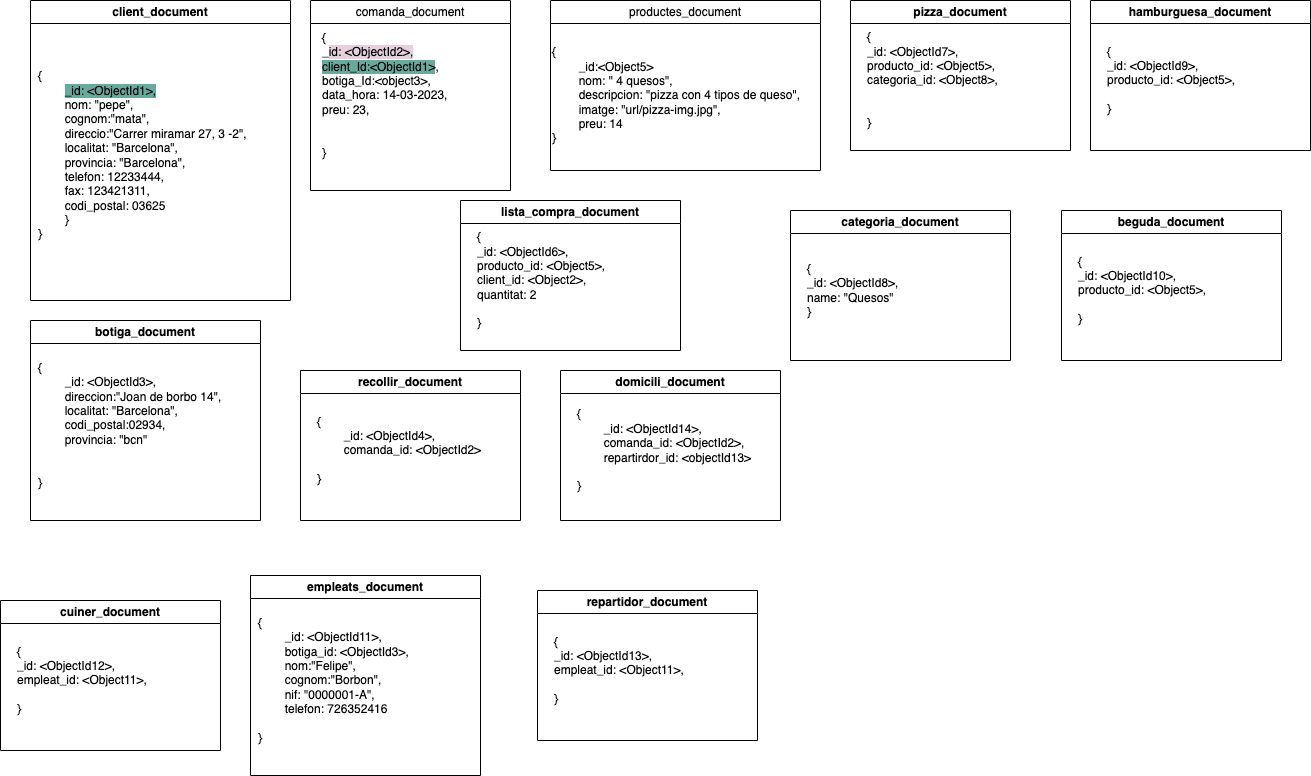

The diagram above was exported from draw.io. Its source (the exported page's mxGraphModel, read from the mxfile embedded in the PNG):
<mxGraphModel dx="954" dy="591" grid="1" gridSize="10" guides="1" tooltips="1" connect="1" arrows="1" fold="1" page="1" pageScale="1" pageWidth="827" pageHeight="1169" math="0" shadow="0">
  <root>
    <mxCell id="0" />
    <mxCell id="1" parent="0" />
    <mxCell id="LiU_p0mpUeKyKK7JAH5i-8" value="client_document" style="swimlane;whiteSpace=wrap;html=1;" vertex="1" parent="1">
      <mxGeometry x="100" y="10" width="260" height="300" as="geometry" />
    </mxCell>
    <mxCell id="LiU_p0mpUeKyKK7JAH5i-12" value="{&lt;br&gt;&lt;span style=&quot;white-space: pre;&quot;&gt; &lt;/span&gt;&lt;span style=&quot;background-color: rgb(103, 171, 159);&quot;&gt;_id: &amp;lt;ObjectId1&amp;gt;,&lt;/span&gt;&lt;br&gt;&lt;span style=&quot;white-space: pre;&quot;&gt; &lt;/span&gt;nom: &quot;pepe&quot;,&lt;br&gt;&lt;span style=&quot;white-space: pre;&quot;&gt; &lt;/span&gt;cognom:&quot;mata&quot;,&lt;br&gt;&lt;span style=&quot;white-space: pre;&quot;&gt; &lt;/span&gt;direccio:&quot;Carrer miramar 27, 3 -2&quot;,&lt;br&gt;&lt;span style=&quot;white-space: pre;&quot;&gt; &lt;/span&gt;localitat: &quot;Barcelona&quot;,&lt;br&gt;&lt;span style=&quot;white-space: pre;&quot;&gt; &lt;/span&gt;provincia: &quot;Barcelona&quot;,&lt;br&gt;&lt;span style=&quot;white-space: pre;&quot;&gt; &lt;/span&gt;telefon: 12233444,&lt;br&gt;&lt;span style=&quot;white-space: pre;&quot;&gt; &lt;/span&gt;fax: 123421311,&lt;br&gt;&lt;span style=&quot;white-space: pre;&quot;&gt; &lt;/span&gt;codi_postal: 03625&lt;span style=&quot;white-space: pre;&quot;&gt; &lt;/span&gt;&lt;span style=&quot;white-space: pre;&quot;&gt; &lt;/span&gt;&lt;br&gt;&lt;span style=&quot;white-space: pre;&quot;&gt; &lt;/span&gt;}&lt;br&gt;}" style="text;html=1;strokeColor=none;fillColor=none;align=left;verticalAlign=middle;whiteSpace=wrap;rounded=0;" vertex="1" parent="LiU_p0mpUeKyKK7JAH5i-8">
      <mxGeometry x="5.5" y="90" width="254.5" height="130" as="geometry" />
    </mxCell>
    <mxCell id="LiU_p0mpUeKyKK7JAH5i-9" value="recollir_document" style="swimlane;whiteSpace=wrap;html=1;" vertex="1" parent="1">
      <mxGeometry x="370" y="380" width="220" height="150" as="geometry" />
    </mxCell>
    <mxCell id="LiU_p0mpUeKyKK7JAH5i-16" value="{&lt;br&gt;&lt;span style=&quot;white-space: pre;&quot;&gt; &lt;/span&gt;&lt;span style=&quot;background-color: rgb(255, 255, 255);&quot;&gt;_id: &amp;lt;ObjectId4&amp;gt;,&lt;br&gt;&lt;/span&gt;&lt;span style=&quot;white-space: pre;&quot;&gt; &lt;/span&gt;comanda_id: &amp;lt;ObjectId2&amp;gt;&lt;br&gt;&lt;span style=&quot;white-space: pre;&quot;&gt; &lt;/span&gt;&lt;br&gt;}" style="text;html=1;strokeColor=none;fillColor=none;align=left;verticalAlign=middle;whiteSpace=wrap;rounded=0;" vertex="1" parent="LiU_p0mpUeKyKK7JAH5i-9">
      <mxGeometry x="15" y="40" width="190" height="80" as="geometry" />
    </mxCell>
    <mxCell id="LiU_p0mpUeKyKK7JAH5i-10" value="&lt;span style=&quot;color: rgb(0, 0, 0); font-family: Helvetica; font-size: 12px; font-style: normal; font-variant-ligatures: normal; font-variant-caps: normal; font-weight: 400; letter-spacing: normal; orphans: 2; text-align: left; text-indent: 0px; text-transform: none; widows: 2; word-spacing: 0px; -webkit-text-stroke-width: 0px; background-color: rgb(251, 251, 251); text-decoration-thickness: initial; text-decoration-style: initial; text-decoration-color: initial; float: none; display: inline !important;&quot;&gt;comanda_document&lt;/span&gt;" style="swimlane;whiteSpace=wrap;html=1;" vertex="1" parent="1">
      <mxGeometry x="380" y="10" width="200" height="190" as="geometry" />
    </mxCell>
    <mxCell id="LiU_p0mpUeKyKK7JAH5i-14" value="{&lt;br&gt;&lt;span style=&quot;&quot;&gt; &lt;/span&gt;_&lt;span style=&quot;background-color: rgb(230, 208, 222);&quot;&gt;id: &amp;lt;ObjectId2&amp;gt;,&lt;/span&gt;&lt;br&gt;&lt;span style=&quot;background-color: rgb(103, 171, 159);&quot;&gt;client_Id:&amp;lt;ObjectId1&amp;gt;&lt;/span&gt;,&lt;br&gt;botiga_Id:&amp;lt;object3&amp;gt;,&lt;br&gt;data_hora: 14-03-2023,&lt;br&gt;preu: 23,&lt;br&gt;&lt;br&gt;&lt;br&gt;}" style="text;html=1;strokeColor=none;fillColor=none;align=left;verticalAlign=middle;whiteSpace=wrap;rounded=0;" vertex="1" parent="LiU_p0mpUeKyKK7JAH5i-10">
      <mxGeometry x="10" y="30" width="170" height="130" as="geometry" />
    </mxCell>
    <mxCell id="LiU_p0mpUeKyKK7JAH5i-17" value="botiga_document" style="swimlane;whiteSpace=wrap;html=1;" vertex="1" parent="1">
      <mxGeometry x="100" y="330" width="230" height="200" as="geometry" />
    </mxCell>
    <mxCell id="LiU_p0mpUeKyKK7JAH5i-18" value="{&lt;br&gt;&lt;span style=&quot;white-space: pre;&quot;&gt; &lt;/span&gt;_id: &amp;lt;ObjectId3&amp;gt;,&lt;br&gt;&lt;span style=&quot;white-space: pre;&quot;&gt; &lt;/span&gt;&lt;span style=&quot;background-color: rgb(255, 255, 255);&quot;&gt;direccion:&quot;Joan de borbo 14&quot;&lt;/span&gt;,&lt;br&gt;&lt;span style=&quot;white-space: pre;&quot;&gt; &lt;/span&gt;localitat: &quot;Barcelona&quot;,&lt;br&gt;&lt;span style=&quot;white-space: pre;&quot;&gt; &lt;/span&gt;codi_postal:02934,&lt;br&gt;&lt;span style=&quot;white-space: pre;&quot;&gt; &lt;/span&gt;provincia: &quot;bcn&quot;&lt;br&gt;&lt;span style=&quot;white-space: pre;&quot;&gt; &lt;/span&gt;&lt;br&gt;&lt;span style=&quot;white-space: pre;&quot;&gt; &lt;/span&gt;&lt;br&gt;}" style="text;html=1;strokeColor=none;fillColor=none;align=left;verticalAlign=middle;whiteSpace=wrap;rounded=0;" vertex="1" parent="LiU_p0mpUeKyKK7JAH5i-17">
      <mxGeometry x="5.5" y="40" width="230" height="130" as="geometry" />
    </mxCell>
    <mxCell id="LiU_p0mpUeKyKK7JAH5i-19" value="&lt;span style=&quot;color: rgb(0, 0, 0); font-family: Helvetica; font-size: 12px; font-style: normal; font-variant-ligatures: normal; font-variant-caps: normal; font-weight: 400; letter-spacing: normal; orphans: 2; text-align: left; text-indent: 0px; text-transform: none; widows: 2; word-spacing: 0px; -webkit-text-stroke-width: 0px; background-color: rgb(251, 251, 251); text-decoration-thickness: initial; text-decoration-style: initial; text-decoration-color: initial; float: none; display: inline !important;&quot;&gt;productes_document&lt;/span&gt;" style="swimlane;whiteSpace=wrap;html=1;" vertex="1" parent="1">
      <mxGeometry x="620" y="10" width="270" height="170" as="geometry" />
    </mxCell>
    <mxCell id="LiU_p0mpUeKyKK7JAH5i-20" value="{&lt;br&gt;&lt;span style=&quot;&quot;&gt; &lt;/span&gt;&lt;span style=&quot;white-space: pre;&quot;&gt; &lt;/span&gt;_id:&amp;lt;Object5&amp;gt;&lt;br&gt;&lt;span style=&quot;white-space: pre;&quot;&gt; &lt;/span&gt;nom: &quot; 4 quesos&quot;,&lt;br&gt;&lt;span style=&quot;white-space: pre;&quot;&gt; &lt;/span&gt;descripcion: &quot;pizza con 4 tipos de queso&quot;,&lt;br&gt;&lt;span style=&quot;white-space: pre;&quot;&gt; &lt;/span&gt;imatge: &quot;url/pizza-img.jpg&quot;,&lt;br&gt;&lt;span style=&quot;white-space: pre;&quot;&gt; &lt;/span&gt;preu: 14&lt;br&gt;}" style="text;html=1;strokeColor=none;fillColor=none;align=left;verticalAlign=middle;whiteSpace=wrap;rounded=0;" vertex="1" parent="LiU_p0mpUeKyKK7JAH5i-19">
      <mxGeometry y="30" width="260" height="130" as="geometry" />
    </mxCell>
    <mxCell id="LiU_p0mpUeKyKK7JAH5i-21" value="lista_compra_document" style="swimlane;whiteSpace=wrap;html=1;" vertex="1" parent="1">
      <mxGeometry x="530" y="210" width="220" height="150" as="geometry" />
    </mxCell>
    <mxCell id="LiU_p0mpUeKyKK7JAH5i-22" value="{&lt;br&gt;&lt;span style=&quot;&quot;&gt; &lt;/span&gt;&lt;span style=&quot;background-color: rgb(255, 255, 255);&quot;&gt;_id: &amp;lt;ObjectId6&amp;gt;,&lt;br&gt;&lt;/span&gt;&lt;span style=&quot;&quot;&gt; &lt;/span&gt;producto_id: &amp;lt;Object5&amp;gt;,&lt;br&gt;client_id: &amp;lt;Object2&amp;gt;,&lt;br&gt;quantitat: 2&lt;br&gt;&lt;span style=&quot;&quot;&gt; &lt;/span&gt;&lt;br&gt;}" style="text;html=1;strokeColor=none;fillColor=none;align=left;verticalAlign=middle;whiteSpace=wrap;rounded=0;" vertex="1" parent="LiU_p0mpUeKyKK7JAH5i-21">
      <mxGeometry x="15" y="40" width="190" height="80" as="geometry" />
    </mxCell>
    <mxCell id="LiU_p0mpUeKyKK7JAH5i-23" value="pizza_document" style="swimlane;whiteSpace=wrap;html=1;" vertex="1" parent="1">
      <mxGeometry x="920" y="10" width="220" height="150" as="geometry" />
    </mxCell>
    <mxCell id="LiU_p0mpUeKyKK7JAH5i-24" value="{&lt;br&gt;&lt;span style=&quot;&quot;&gt; &lt;/span&gt;&lt;span style=&quot;background-color: rgb(255, 255, 255);&quot;&gt;_id: &amp;lt;ObjectId7&amp;gt;,&lt;br&gt;&lt;/span&gt;&lt;span style=&quot;&quot;&gt; &lt;/span&gt;producto_id: &amp;lt;Object5&amp;gt;,&lt;br&gt;categoria_id: &amp;lt;Object8&amp;gt;,&lt;br&gt;&lt;br&gt;&lt;span style=&quot;&quot;&gt; &lt;/span&gt;&lt;br&gt;}" style="text;html=1;strokeColor=none;fillColor=none;align=left;verticalAlign=middle;whiteSpace=wrap;rounded=0;" vertex="1" parent="LiU_p0mpUeKyKK7JAH5i-23">
      <mxGeometry x="15" y="40" width="190" height="80" as="geometry" />
    </mxCell>
    <mxCell id="LiU_p0mpUeKyKK7JAH5i-25" value="categoria_document" style="swimlane;whiteSpace=wrap;html=1;" vertex="1" parent="1">
      <mxGeometry x="860" y="220" width="220" height="150" as="geometry" />
    </mxCell>
    <mxCell id="LiU_p0mpUeKyKK7JAH5i-26" value="{&lt;br&gt;&lt;span style=&quot;&quot;&gt; &lt;/span&gt;&lt;span style=&quot;background-color: rgb(255, 255, 255);&quot;&gt;_id: &amp;lt;ObjectId8&amp;gt;,&lt;br&gt;&lt;/span&gt;name: &quot;Quesos&quot;&lt;br&gt;}" style="text;html=1;strokeColor=none;fillColor=none;align=left;verticalAlign=middle;whiteSpace=wrap;rounded=0;" vertex="1" parent="LiU_p0mpUeKyKK7JAH5i-25">
      <mxGeometry x="15" y="40" width="190" height="80" as="geometry" />
    </mxCell>
    <mxCell id="LiU_p0mpUeKyKK7JAH5i-27" value="hamburguesa_document" style="swimlane;whiteSpace=wrap;html=1;" vertex="1" parent="1">
      <mxGeometry x="1160" y="10" width="220" height="150" as="geometry" />
    </mxCell>
    <mxCell id="LiU_p0mpUeKyKK7JAH5i-28" value="{&lt;br&gt;&lt;span style=&quot;&quot;&gt; &lt;/span&gt;&lt;span style=&quot;background-color: rgb(255, 255, 255);&quot;&gt;_id: &amp;lt;ObjectId9&amp;gt;,&lt;br&gt;&lt;/span&gt;&lt;span style=&quot;&quot;&gt; &lt;/span&gt;producto_id: &amp;lt;Object5&amp;gt;,&lt;br&gt;&lt;span style=&quot;&quot;&gt; &lt;/span&gt;&lt;br&gt;}" style="text;html=1;strokeColor=none;fillColor=none;align=left;verticalAlign=middle;whiteSpace=wrap;rounded=0;" vertex="1" parent="LiU_p0mpUeKyKK7JAH5i-27">
      <mxGeometry x="15" y="40" width="190" height="80" as="geometry" />
    </mxCell>
    <mxCell id="LiU_p0mpUeKyKK7JAH5i-29" value="beguda_document" style="swimlane;whiteSpace=wrap;html=1;" vertex="1" parent="1">
      <mxGeometry x="1131" y="220" width="220" height="150" as="geometry" />
    </mxCell>
    <mxCell id="LiU_p0mpUeKyKK7JAH5i-30" value="{&lt;br&gt;&lt;span style=&quot;&quot;&gt; &lt;/span&gt;&lt;span style=&quot;background-color: rgb(255, 255, 255);&quot;&gt;_id: &amp;lt;ObjectId10&amp;gt;,&lt;br&gt;&lt;/span&gt;&lt;span style=&quot;&quot;&gt; &lt;/span&gt;producto_id: &amp;lt;Object5&amp;gt;,&lt;br&gt;&lt;span style=&quot;&quot;&gt; &lt;/span&gt;&lt;br&gt;}" style="text;html=1;strokeColor=none;fillColor=none;align=left;verticalAlign=middle;whiteSpace=wrap;rounded=0;" vertex="1" parent="LiU_p0mpUeKyKK7JAH5i-29">
      <mxGeometry x="15" y="40" width="190" height="80" as="geometry" />
    </mxCell>
    <mxCell id="LiU_p0mpUeKyKK7JAH5i-31" value="empleats_document" style="swimlane;whiteSpace=wrap;html=1;" vertex="1" parent="1">
      <mxGeometry x="320" y="585" width="230" height="200" as="geometry" />
    </mxCell>
    <mxCell id="LiU_p0mpUeKyKK7JAH5i-32" value="{&lt;br&gt;&lt;span style=&quot;white-space: pre;&quot;&gt; &lt;/span&gt;_id: &amp;lt;ObjectId11&amp;gt;,&lt;br&gt;&lt;span style=&quot;white-space: pre;&quot;&gt; &lt;/span&gt;botiga_id: &amp;lt;ObjectId3&amp;gt;,&lt;br&gt;&lt;span style=&quot;background-color: rgb(255, 255, 255);&quot;&gt;&lt;span style=&quot;white-space: pre;&quot;&gt; &lt;/span&gt;nom:&quot;Felipe&quot;&lt;/span&gt;,&lt;br&gt;&lt;span style=&quot;white-space: pre;&quot;&gt; &lt;/span&gt;cognom:&quot;Borbon&quot;,&lt;br&gt;&lt;span style=&quot;white-space: pre;&quot;&gt; &lt;/span&gt;nif: &quot;0000001-A&quot;,&lt;br&gt;&lt;span style=&quot;white-space: pre;&quot;&gt; &lt;/span&gt;telefon: 726352416&lt;br&gt;&lt;span style=&quot;white-space: pre;&quot;&gt; &lt;/span&gt;&lt;br&gt;}" style="text;html=1;strokeColor=none;fillColor=none;align=left;verticalAlign=middle;whiteSpace=wrap;rounded=0;" vertex="1" parent="LiU_p0mpUeKyKK7JAH5i-31">
      <mxGeometry x="5.5" y="40" width="230" height="130" as="geometry" />
    </mxCell>
    <mxCell id="LiU_p0mpUeKyKK7JAH5i-33" value="cuiner_document" style="swimlane;whiteSpace=wrap;html=1;" vertex="1" parent="1">
      <mxGeometry x="70" y="610" width="220" height="150" as="geometry" />
    </mxCell>
    <mxCell id="LiU_p0mpUeKyKK7JAH5i-34" value="{&lt;br&gt;&lt;span style=&quot;&quot;&gt; &lt;/span&gt;&lt;span style=&quot;background-color: rgb(255, 255, 255);&quot;&gt;_id: &amp;lt;ObjectId12&amp;gt;,&lt;br&gt;&lt;/span&gt;empleat_id: &amp;lt;Object11&amp;gt;,&lt;br&gt;&lt;span style=&quot;&quot;&gt; &lt;/span&gt;&lt;br&gt;}" style="text;html=1;strokeColor=none;fillColor=none;align=left;verticalAlign=middle;whiteSpace=wrap;rounded=0;" vertex="1" parent="LiU_p0mpUeKyKK7JAH5i-33">
      <mxGeometry x="15" y="40" width="190" height="80" as="geometry" />
    </mxCell>
    <mxCell id="LiU_p0mpUeKyKK7JAH5i-35" value="repartidor_document" style="swimlane;whiteSpace=wrap;html=1;" vertex="1" parent="1">
      <mxGeometry x="607" y="600" width="220" height="150" as="geometry" />
    </mxCell>
    <mxCell id="LiU_p0mpUeKyKK7JAH5i-36" value="{&lt;br&gt;&lt;span style=&quot;&quot;&gt; &lt;/span&gt;&lt;span style=&quot;background-color: rgb(255, 255, 255);&quot;&gt;_id: &amp;lt;ObjectId13&amp;gt;,&lt;br&gt;&lt;/span&gt;&lt;span style=&quot;&quot;&gt; &lt;/span&gt;empleat_id: &amp;lt;Object11&amp;gt;,&lt;br&gt;&lt;span style=&quot;&quot;&gt; &lt;/span&gt;&lt;br&gt;}" style="text;html=1;strokeColor=none;fillColor=none;align=left;verticalAlign=middle;whiteSpace=wrap;rounded=0;" vertex="1" parent="LiU_p0mpUeKyKK7JAH5i-35">
      <mxGeometry x="15" y="40" width="190" height="80" as="geometry" />
    </mxCell>
    <mxCell id="LiU_p0mpUeKyKK7JAH5i-37" value="domicili_document" style="swimlane;whiteSpace=wrap;html=1;" vertex="1" parent="1">
      <mxGeometry x="630" y="380" width="220" height="150" as="geometry" />
    </mxCell>
    <mxCell id="LiU_p0mpUeKyKK7JAH5i-38" value="{&lt;br&gt;&lt;span style=&quot;white-space: pre;&quot;&gt; &lt;/span&gt;&lt;span style=&quot;background-color: rgb(255, 255, 255);&quot;&gt;_id: &amp;lt;ObjectId14&amp;gt;,&lt;br&gt;&lt;/span&gt;&lt;span style=&quot;white-space: pre;&quot;&gt; &lt;/span&gt;comanda_id: &amp;lt;ObjectId2&amp;gt;,&lt;br&gt;&lt;span style=&quot;white-space: pre;&quot;&gt; &lt;/span&gt;repartirdor_id: &amp;lt;objectId13&amp;gt;&lt;br&gt;&lt;span style=&quot;white-space: pre;&quot;&gt; &lt;/span&gt;&lt;br&gt;}" style="text;html=1;strokeColor=none;fillColor=none;align=left;verticalAlign=middle;whiteSpace=wrap;rounded=0;" vertex="1" parent="LiU_p0mpUeKyKK7JAH5i-37">
      <mxGeometry x="15" y="40" width="190" height="80" as="geometry" />
    </mxCell>
  </root>
</mxGraphModel>